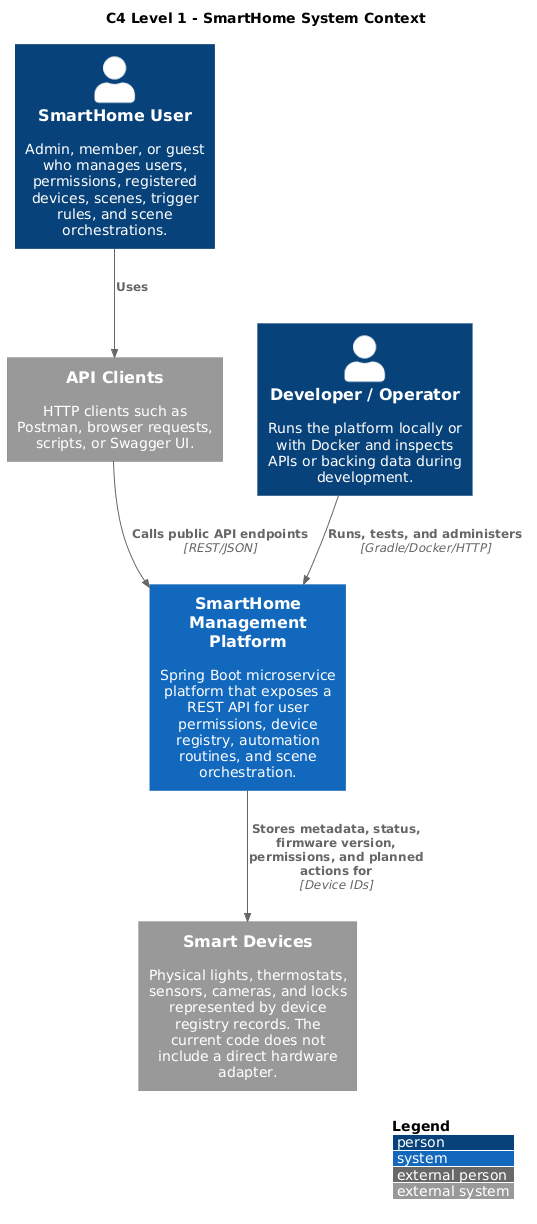

The diagram above was rendered by PlantUML. Its source (embedded in the PNG):
@startuml
!include https://raw.githubusercontent.com/plantuml-stdlib/C4-PlantUML/master/C4_Context.puml

LAYOUT_WITH_LEGEND()

title C4 Level 1 - SmartHome System Context

Person(user, "SmartHome User", "Admin, member, or guest who manages users, permissions, registered devices, scenes, trigger rules, and scene orchestrations.")
Person(operator, "Developer / Operator", "Runs the platform locally or with Docker and inspects APIs or backing data during development.")

System(smarthome, "SmartHome Management Platform", "Spring Boot microservice platform that exposes a REST API for user permissions, device registry, automation routines, and scene orchestration.")

System_Ext(smart_devices, "Smart Devices", "Physical lights, thermostats, sensors, cameras, and locks represented by device registry records. The current code does not include a direct hardware adapter.")
System_Ext(api_clients, "API Clients", "HTTP clients such as Postman, browser requests, scripts, or Swagger UI.")

Rel(user, api_clients, "Uses")
Rel(api_clients, smarthome, "Calls public API endpoints", "REST/JSON")
Rel(operator, smarthome, "Runs, tests, and administers", "Gradle/Docker/HTTP")

Rel(smarthome, smart_devices, "Stores metadata, status, firmware version, permissions, and planned actions for", "Device IDs")
@enduml